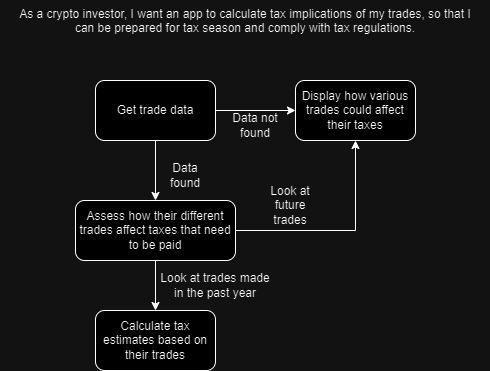

The diagram above was exported from draw.io. Its source (the exported page's mxGraphModel, read from the mxfile embedded in the PNG):
<mxGraphModel dx="1050" dy="522" grid="1" gridSize="10" guides="1" tooltips="1" connect="1" arrows="1" fold="1" page="1" pageScale="1" pageWidth="850" pageHeight="1100" math="0" shadow="0">
  <root>
    <mxCell id="0" />
    <mxCell id="1" parent="0" />
    <mxCell id="cadLR82P380bElEctXBg-1" value="As a crypto investor, I want an app to calculate tax implications of my trades, so that I&#10;can be prepared for tax season and comply with tax regulations." style="text;whiteSpace=wrap;html=1;align=center;" parent="1" vertex="1">
      <mxGeometry x="180" y="40" width="490" height="50" as="geometry" />
    </mxCell>
    <mxCell id="cadLR82P380bElEctXBg-5" style="edgeStyle=orthogonalEdgeStyle;rounded=0;orthogonalLoop=1;jettySize=auto;html=1;exitX=1;exitY=0.5;exitDx=0;exitDy=0;entryX=0;entryY=0.5;entryDx=0;entryDy=0;" parent="1" source="cadLR82P380bElEctXBg-2" target="cadLR82P380bElEctXBg-4" edge="1">
      <mxGeometry relative="1" as="geometry" />
    </mxCell>
    <mxCell id="cadLR82P380bElEctXBg-6" style="edgeStyle=orthogonalEdgeStyle;rounded=0;orthogonalLoop=1;jettySize=auto;html=1;exitX=0.5;exitY=1;exitDx=0;exitDy=0;entryX=0.5;entryY=0;entryDx=0;entryDy=0;" parent="1" source="cadLR82P380bElEctXBg-2" target="cadLR82P380bElEctXBg-3" edge="1">
      <mxGeometry relative="1" as="geometry" />
    </mxCell>
    <mxCell id="cadLR82P380bElEctXBg-2" value="Get trade data" style="rounded=1;whiteSpace=wrap;html=1;" parent="1" vertex="1">
      <mxGeometry x="275" y="120" width="120" height="60" as="geometry" />
    </mxCell>
    <mxCell id="cadLR82P380bElEctXBg-11" style="edgeStyle=orthogonalEdgeStyle;rounded=0;orthogonalLoop=1;jettySize=auto;html=1;exitX=0.5;exitY=1;exitDx=0;exitDy=0;entryX=0.5;entryY=0;entryDx=0;entryDy=0;" parent="1" source="cadLR82P380bElEctXBg-3" target="cadLR82P380bElEctXBg-9" edge="1">
      <mxGeometry relative="1" as="geometry" />
    </mxCell>
    <mxCell id="cadLR82P380bElEctXBg-13" style="edgeStyle=orthogonalEdgeStyle;rounded=0;orthogonalLoop=1;jettySize=auto;html=1;exitX=1;exitY=0.5;exitDx=0;exitDy=0;entryX=0.5;entryY=1;entryDx=0;entryDy=0;" parent="1" source="cadLR82P380bElEctXBg-3" target="cadLR82P380bElEctXBg-4" edge="1">
      <mxGeometry relative="1" as="geometry" />
    </mxCell>
    <mxCell id="cadLR82P380bElEctXBg-3" value="Assess how their different trades affect taxes that need to be paid" style="rounded=1;whiteSpace=wrap;html=1;" parent="1" vertex="1">
      <mxGeometry x="255" y="240" width="160" height="60" as="geometry" />
    </mxCell>
    <mxCell id="cadLR82P380bElEctXBg-4" value="Display how various trades could affect their taxes" style="rounded=1;whiteSpace=wrap;html=1;" parent="1" vertex="1">
      <mxGeometry x="475" y="120" width="120" height="60" as="geometry" />
    </mxCell>
    <mxCell id="cadLR82P380bElEctXBg-7" value="Data found" style="text;html=1;strokeColor=none;fillColor=none;align=center;verticalAlign=middle;whiteSpace=wrap;rounded=0;" parent="1" vertex="1">
      <mxGeometry x="335" y="200" width="60" height="30" as="geometry" />
    </mxCell>
    <mxCell id="cadLR82P380bElEctXBg-8" value="Data not found" style="text;html=1;strokeColor=none;fillColor=none;align=center;verticalAlign=middle;whiteSpace=wrap;rounded=0;" parent="1" vertex="1">
      <mxGeometry x="405" y="150" width="60" height="30" as="geometry" />
    </mxCell>
    <mxCell id="cadLR82P380bElEctXBg-9" value="Calculate tax estimates based on their trades" style="rounded=1;whiteSpace=wrap;html=1;" parent="1" vertex="1">
      <mxGeometry x="275" y="350" width="120" height="60" as="geometry" />
    </mxCell>
    <mxCell id="cadLR82P380bElEctXBg-12" value="Look at trades made in the past year" style="text;html=1;strokeColor=none;fillColor=none;align=center;verticalAlign=middle;whiteSpace=wrap;rounded=0;" parent="1" vertex="1">
      <mxGeometry x="335" y="310" width="120" height="30" as="geometry" />
    </mxCell>
    <mxCell id="cadLR82P380bElEctXBg-14" value="Look at future trades" style="text;html=1;strokeColor=none;fillColor=none;align=center;verticalAlign=middle;whiteSpace=wrap;rounded=0;" parent="1" vertex="1">
      <mxGeometry x="440" y="230" width="60" height="30" as="geometry" />
    </mxCell>
  </root>
</mxGraphModel>